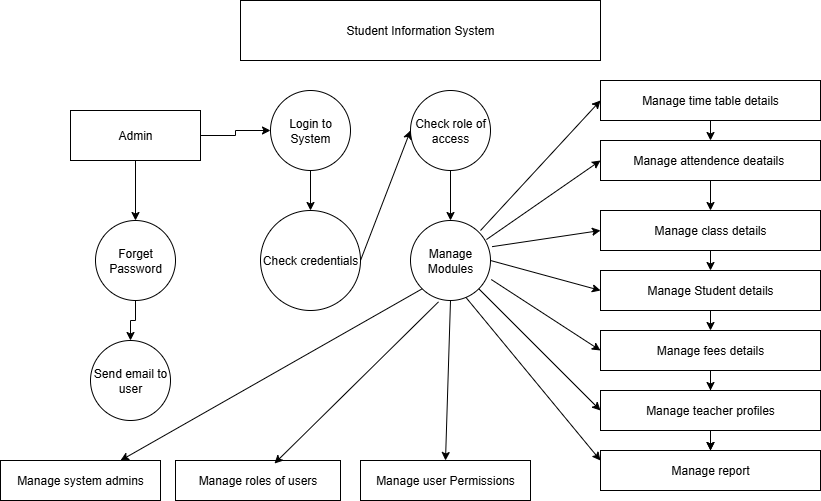

The diagram above was exported from draw.io. Its source (the exported page's mxGraphModel, read from the mxfile embedded in the PNG):
<mxGraphModel dx="1042" dy="562" grid="1" gridSize="10" guides="1" tooltips="1" connect="1" arrows="1" fold="1" page="1" pageScale="1" pageWidth="850" pageHeight="1100" math="0" shadow="0">
  <root>
    <mxCell id="0" />
    <mxCell id="1" parent="0" />
    <mxCell id="BSZ3SYM-Xn1JFEd4wDPR-1" value="Student Information System" style="rounded=0;whiteSpace=wrap;html=1;" vertex="1" parent="1">
      <mxGeometry x="240" y="30" width="360" height="60" as="geometry" />
    </mxCell>
    <mxCell id="BSZ3SYM-Xn1JFEd4wDPR-34" value="" style="edgeStyle=orthogonalEdgeStyle;rounded=0;orthogonalLoop=1;jettySize=auto;html=1;" edge="1" parent="1" source="BSZ3SYM-Xn1JFEd4wDPR-2" target="BSZ3SYM-Xn1JFEd4wDPR-5">
      <mxGeometry relative="1" as="geometry" />
    </mxCell>
    <mxCell id="BSZ3SYM-Xn1JFEd4wDPR-55" value="" style="edgeStyle=orthogonalEdgeStyle;rounded=0;orthogonalLoop=1;jettySize=auto;html=1;" edge="1" parent="1" source="BSZ3SYM-Xn1JFEd4wDPR-2" target="BSZ3SYM-Xn1JFEd4wDPR-3">
      <mxGeometry relative="1" as="geometry" />
    </mxCell>
    <mxCell id="BSZ3SYM-Xn1JFEd4wDPR-2" value="Admin" style="rounded=0;whiteSpace=wrap;html=1;" vertex="1" parent="1">
      <mxGeometry x="70" y="140" width="130" height="50" as="geometry" />
    </mxCell>
    <mxCell id="BSZ3SYM-Xn1JFEd4wDPR-3" value="Login to System" style="ellipse;whiteSpace=wrap;html=1;aspect=fixed;" vertex="1" parent="1">
      <mxGeometry x="270" y="120" width="80" height="80" as="geometry" />
    </mxCell>
    <mxCell id="BSZ3SYM-Xn1JFEd4wDPR-4" value="Check role of access" style="ellipse;whiteSpace=wrap;html=1;aspect=fixed;" vertex="1" parent="1">
      <mxGeometry x="410" y="120" width="80" height="80" as="geometry" />
    </mxCell>
    <mxCell id="BSZ3SYM-Xn1JFEd4wDPR-42" value="" style="edgeStyle=orthogonalEdgeStyle;rounded=0;orthogonalLoop=1;jettySize=auto;html=1;" edge="1" parent="1" source="BSZ3SYM-Xn1JFEd4wDPR-5" target="BSZ3SYM-Xn1JFEd4wDPR-41">
      <mxGeometry relative="1" as="geometry" />
    </mxCell>
    <mxCell id="BSZ3SYM-Xn1JFEd4wDPR-5" value="Forget Password" style="ellipse;whiteSpace=wrap;html=1;aspect=fixed;" vertex="1" parent="1">
      <mxGeometry x="95" y="250" width="80" height="80" as="geometry" />
    </mxCell>
    <mxCell id="BSZ3SYM-Xn1JFEd4wDPR-6" value="Check credentials" style="ellipse;whiteSpace=wrap;html=1;aspect=fixed;" vertex="1" parent="1">
      <mxGeometry x="260" y="240" width="100" height="100" as="geometry" />
    </mxCell>
    <mxCell id="BSZ3SYM-Xn1JFEd4wDPR-7" value="Manage Modules" style="ellipse;whiteSpace=wrap;html=1;aspect=fixed;" vertex="1" parent="1">
      <mxGeometry x="410" y="250" width="80" height="80" as="geometry" />
    </mxCell>
    <mxCell id="BSZ3SYM-Xn1JFEd4wDPR-8" value="Manage time table details" style="rounded=0;whiteSpace=wrap;html=1;" vertex="1" parent="1">
      <mxGeometry x="600" y="110" width="220" height="40" as="geometry" />
    </mxCell>
    <mxCell id="BSZ3SYM-Xn1JFEd4wDPR-9" value="Manage attendence deatails&amp;nbsp;" style="rounded=0;whiteSpace=wrap;html=1;" vertex="1" parent="1">
      <mxGeometry x="600" y="170" width="220" height="40" as="geometry" />
    </mxCell>
    <mxCell id="BSZ3SYM-Xn1JFEd4wDPR-21" style="edgeStyle=orthogonalEdgeStyle;rounded=0;orthogonalLoop=1;jettySize=auto;html=1;exitX=0.5;exitY=0;exitDx=0;exitDy=0;" edge="1" parent="1" source="BSZ3SYM-Xn1JFEd4wDPR-10">
      <mxGeometry relative="1" as="geometry">
        <mxPoint x="720" y="250" as="targetPoint" />
      </mxGeometry>
    </mxCell>
    <mxCell id="BSZ3SYM-Xn1JFEd4wDPR-10" value="&lt;div&gt;&lt;br&gt;&lt;/div&gt;&lt;div&gt;Manage class details&lt;/div&gt;&lt;div&gt;&lt;br&gt;&lt;/div&gt;" style="rounded=0;whiteSpace=wrap;html=1;" vertex="1" parent="1">
      <mxGeometry x="600" y="240" width="220" height="40" as="geometry" />
    </mxCell>
    <mxCell id="BSZ3SYM-Xn1JFEd4wDPR-11" value="Manage Student details" style="rounded=0;whiteSpace=wrap;html=1;" vertex="1" parent="1">
      <mxGeometry x="600" y="300" width="220" height="40" as="geometry" />
    </mxCell>
    <mxCell id="BSZ3SYM-Xn1JFEd4wDPR-25" value="" style="edgeStyle=orthogonalEdgeStyle;rounded=0;orthogonalLoop=1;jettySize=auto;html=1;" edge="1" parent="1" source="BSZ3SYM-Xn1JFEd4wDPR-14" target="BSZ3SYM-Xn1JFEd4wDPR-17">
      <mxGeometry relative="1" as="geometry" />
    </mxCell>
    <mxCell id="BSZ3SYM-Xn1JFEd4wDPR-14" value="Manage fees details" style="rounded=0;whiteSpace=wrap;html=1;" vertex="1" parent="1">
      <mxGeometry x="600" y="360" width="220" height="40" as="geometry" />
    </mxCell>
    <mxCell id="BSZ3SYM-Xn1JFEd4wDPR-24" value="" style="edgeStyle=orthogonalEdgeStyle;rounded=0;orthogonalLoop=1;jettySize=auto;html=1;" edge="1" parent="1" source="BSZ3SYM-Xn1JFEd4wDPR-16" target="BSZ3SYM-Xn1JFEd4wDPR-17">
      <mxGeometry relative="1" as="geometry" />
    </mxCell>
    <mxCell id="BSZ3SYM-Xn1JFEd4wDPR-16" value="Manage teacher profiles" style="rounded=0;whiteSpace=wrap;html=1;" vertex="1" parent="1">
      <mxGeometry x="600" y="420" width="220" height="40" as="geometry" />
    </mxCell>
    <mxCell id="BSZ3SYM-Xn1JFEd4wDPR-17" value="Manage report" style="rounded=0;whiteSpace=wrap;html=1;" vertex="1" parent="1">
      <mxGeometry x="600" y="480" width="220" height="40" as="geometry" />
    </mxCell>
    <mxCell id="BSZ3SYM-Xn1JFEd4wDPR-18" value="Manage system admins" style="rounded=0;whiteSpace=wrap;html=1;" vertex="1" parent="1">
      <mxGeometry y="490" width="160" height="40" as="geometry" />
    </mxCell>
    <mxCell id="BSZ3SYM-Xn1JFEd4wDPR-19" value="Manage roles of users" style="rounded=0;whiteSpace=wrap;html=1;" vertex="1" parent="1">
      <mxGeometry x="175" y="490" width="165" height="40" as="geometry" />
    </mxCell>
    <mxCell id="BSZ3SYM-Xn1JFEd4wDPR-20" value="Manage user Permissions" style="rounded=0;whiteSpace=wrap;html=1;" vertex="1" parent="1">
      <mxGeometry x="360" y="490" width="170" height="40" as="geometry" />
    </mxCell>
    <mxCell id="BSZ3SYM-Xn1JFEd4wDPR-27" value="" style="endArrow=classic;html=1;rounded=0;exitX=0.5;exitY=1;exitDx=0;exitDy=0;" edge="1" parent="1" source="BSZ3SYM-Xn1JFEd4wDPR-9" target="BSZ3SYM-Xn1JFEd4wDPR-10">
      <mxGeometry width="50" height="50" relative="1" as="geometry">
        <mxPoint x="400" y="330" as="sourcePoint" />
        <mxPoint x="450" y="280" as="targetPoint" />
      </mxGeometry>
    </mxCell>
    <mxCell id="BSZ3SYM-Xn1JFEd4wDPR-28" value="" style="endArrow=classic;html=1;rounded=0;exitX=0.5;exitY=1;exitDx=0;exitDy=0;" edge="1" parent="1" source="BSZ3SYM-Xn1JFEd4wDPR-8" target="BSZ3SYM-Xn1JFEd4wDPR-9">
      <mxGeometry width="50" height="50" relative="1" as="geometry">
        <mxPoint x="400" y="330" as="sourcePoint" />
        <mxPoint x="450" y="280" as="targetPoint" />
      </mxGeometry>
    </mxCell>
    <mxCell id="BSZ3SYM-Xn1JFEd4wDPR-29" value="" style="endArrow=classic;html=1;rounded=0;exitX=0.5;exitY=1;exitDx=0;exitDy=0;" edge="1" parent="1" source="BSZ3SYM-Xn1JFEd4wDPR-10" target="BSZ3SYM-Xn1JFEd4wDPR-11">
      <mxGeometry width="50" height="50" relative="1" as="geometry">
        <mxPoint x="520" y="390" as="sourcePoint" />
        <mxPoint x="260" y="390" as="targetPoint" />
      </mxGeometry>
    </mxCell>
    <mxCell id="BSZ3SYM-Xn1JFEd4wDPR-30" value="" style="endArrow=classic;html=1;rounded=0;exitX=0.5;exitY=1;exitDx=0;exitDy=0;entryX=0.5;entryY=0;entryDx=0;entryDy=0;" edge="1" parent="1" source="BSZ3SYM-Xn1JFEd4wDPR-11" target="BSZ3SYM-Xn1JFEd4wDPR-14">
      <mxGeometry width="50" height="50" relative="1" as="geometry">
        <mxPoint x="400" y="330" as="sourcePoint" />
        <mxPoint x="450" y="280" as="targetPoint" />
      </mxGeometry>
    </mxCell>
    <mxCell id="BSZ3SYM-Xn1JFEd4wDPR-31" value="" style="endArrow=classic;html=1;rounded=0;exitX=0.5;exitY=1;exitDx=0;exitDy=0;entryX=0.5;entryY=0;entryDx=0;entryDy=0;" edge="1" parent="1" source="BSZ3SYM-Xn1JFEd4wDPR-14" target="BSZ3SYM-Xn1JFEd4wDPR-16">
      <mxGeometry width="50" height="50" relative="1" as="geometry">
        <mxPoint x="400" y="330" as="sourcePoint" />
        <mxPoint x="450" y="280" as="targetPoint" />
      </mxGeometry>
    </mxCell>
    <mxCell id="BSZ3SYM-Xn1JFEd4wDPR-32" value="" style="endArrow=classic;html=1;rounded=0;exitX=0.5;exitY=1;exitDx=0;exitDy=0;" edge="1" parent="1" source="BSZ3SYM-Xn1JFEd4wDPR-4" target="BSZ3SYM-Xn1JFEd4wDPR-7">
      <mxGeometry width="50" height="50" relative="1" as="geometry">
        <mxPoint x="400" y="330" as="sourcePoint" />
        <mxPoint x="450" y="280" as="targetPoint" />
      </mxGeometry>
    </mxCell>
    <mxCell id="BSZ3SYM-Xn1JFEd4wDPR-33" value="" style="endArrow=classic;html=1;rounded=0;exitX=0.5;exitY=1;exitDx=0;exitDy=0;" edge="1" parent="1" source="BSZ3SYM-Xn1JFEd4wDPR-3" target="BSZ3SYM-Xn1JFEd4wDPR-6">
      <mxGeometry width="50" height="50" relative="1" as="geometry">
        <mxPoint x="400" y="330" as="sourcePoint" />
        <mxPoint x="450" y="280" as="targetPoint" />
      </mxGeometry>
    </mxCell>
    <mxCell id="BSZ3SYM-Xn1JFEd4wDPR-37" value="" style="endArrow=classic;html=1;rounded=0;exitX=1;exitY=0.5;exitDx=0;exitDy=0;entryX=0;entryY=0.5;entryDx=0;entryDy=0;" edge="1" parent="1" source="BSZ3SYM-Xn1JFEd4wDPR-6" target="BSZ3SYM-Xn1JFEd4wDPR-4">
      <mxGeometry width="50" height="50" relative="1" as="geometry">
        <mxPoint x="400" y="330" as="sourcePoint" />
        <mxPoint x="450" y="280" as="targetPoint" />
      </mxGeometry>
    </mxCell>
    <mxCell id="BSZ3SYM-Xn1JFEd4wDPR-41" value="Send email to user" style="ellipse;whiteSpace=wrap;html=1;aspect=fixed;" vertex="1" parent="1">
      <mxGeometry x="90" y="370" width="80" height="80" as="geometry" />
    </mxCell>
    <mxCell id="BSZ3SYM-Xn1JFEd4wDPR-43" value="" style="endArrow=classic;html=1;rounded=0;entryX=0;entryY=0.25;entryDx=0;entryDy=0;exitX=0.69;exitY=0.958;exitDx=0;exitDy=0;exitPerimeter=0;" edge="1" parent="1" source="BSZ3SYM-Xn1JFEd4wDPR-7" target="BSZ3SYM-Xn1JFEd4wDPR-17">
      <mxGeometry width="50" height="50" relative="1" as="geometry">
        <mxPoint x="400" y="330" as="sourcePoint" />
        <mxPoint x="450" y="280" as="targetPoint" />
      </mxGeometry>
    </mxCell>
    <mxCell id="BSZ3SYM-Xn1JFEd4wDPR-44" value="" style="endArrow=classic;html=1;rounded=0;entryX=0;entryY=0.5;entryDx=0;entryDy=0;exitX=1;exitY=1;exitDx=0;exitDy=0;" edge="1" parent="1" source="BSZ3SYM-Xn1JFEd4wDPR-7" target="BSZ3SYM-Xn1JFEd4wDPR-16">
      <mxGeometry width="50" height="50" relative="1" as="geometry">
        <mxPoint x="400" y="330" as="sourcePoint" />
        <mxPoint x="450" y="280" as="targetPoint" />
      </mxGeometry>
    </mxCell>
    <mxCell id="BSZ3SYM-Xn1JFEd4wDPR-45" value="" style="endArrow=classic;html=1;rounded=0;entryX=0;entryY=0.5;entryDx=0;entryDy=0;exitX=1.01;exitY=0.738;exitDx=0;exitDy=0;exitPerimeter=0;" edge="1" parent="1" source="BSZ3SYM-Xn1JFEd4wDPR-7" target="BSZ3SYM-Xn1JFEd4wDPR-14">
      <mxGeometry width="50" height="50" relative="1" as="geometry">
        <mxPoint x="400" y="330" as="sourcePoint" />
        <mxPoint x="450" y="280" as="targetPoint" />
      </mxGeometry>
    </mxCell>
    <mxCell id="BSZ3SYM-Xn1JFEd4wDPR-46" value="" style="endArrow=classic;html=1;rounded=0;entryX=0;entryY=0.5;entryDx=0;entryDy=0;exitX=1;exitY=0.5;exitDx=0;exitDy=0;" edge="1" parent="1" source="BSZ3SYM-Xn1JFEd4wDPR-7" target="BSZ3SYM-Xn1JFEd4wDPR-11">
      <mxGeometry width="50" height="50" relative="1" as="geometry">
        <mxPoint x="400" y="330" as="sourcePoint" />
        <mxPoint x="450" y="280" as="targetPoint" />
      </mxGeometry>
    </mxCell>
    <mxCell id="BSZ3SYM-Xn1JFEd4wDPR-47" value="" style="endArrow=classic;html=1;rounded=0;entryX=0;entryY=0.5;entryDx=0;entryDy=0;exitX=1.02;exitY=0.327;exitDx=0;exitDy=0;exitPerimeter=0;" edge="1" parent="1" source="BSZ3SYM-Xn1JFEd4wDPR-7" target="BSZ3SYM-Xn1JFEd4wDPR-10">
      <mxGeometry width="50" height="50" relative="1" as="geometry">
        <mxPoint x="400" y="330" as="sourcePoint" />
        <mxPoint x="450" y="280" as="targetPoint" />
      </mxGeometry>
    </mxCell>
    <mxCell id="BSZ3SYM-Xn1JFEd4wDPR-48" value="" style="endArrow=classic;html=1;rounded=0;entryX=0;entryY=0.5;entryDx=0;entryDy=0;exitX=0.95;exitY=0.238;exitDx=0;exitDy=0;exitPerimeter=0;" edge="1" parent="1" source="BSZ3SYM-Xn1JFEd4wDPR-7" target="BSZ3SYM-Xn1JFEd4wDPR-9">
      <mxGeometry width="50" height="50" relative="1" as="geometry">
        <mxPoint x="400" y="330" as="sourcePoint" />
        <mxPoint x="450" y="280" as="targetPoint" />
      </mxGeometry>
    </mxCell>
    <mxCell id="BSZ3SYM-Xn1JFEd4wDPR-49" value="" style="endArrow=classic;html=1;rounded=0;entryX=0;entryY=0.5;entryDx=0;entryDy=0;exitX=0.875;exitY=0.125;exitDx=0;exitDy=0;exitPerimeter=0;" edge="1" parent="1" source="BSZ3SYM-Xn1JFEd4wDPR-7" target="BSZ3SYM-Xn1JFEd4wDPR-8">
      <mxGeometry width="50" height="50" relative="1" as="geometry">
        <mxPoint x="400" y="330" as="sourcePoint" />
        <mxPoint x="450" y="280" as="targetPoint" />
      </mxGeometry>
    </mxCell>
    <mxCell id="BSZ3SYM-Xn1JFEd4wDPR-50" value="" style="endArrow=classic;html=1;rounded=0;entryX=0.5;entryY=0;entryDx=0;entryDy=0;exitX=0.5;exitY=1;exitDx=0;exitDy=0;" edge="1" parent="1" source="BSZ3SYM-Xn1JFEd4wDPR-7" target="BSZ3SYM-Xn1JFEd4wDPR-20">
      <mxGeometry width="50" height="50" relative="1" as="geometry">
        <mxPoint x="400" y="330" as="sourcePoint" />
        <mxPoint x="450" y="280" as="targetPoint" />
      </mxGeometry>
    </mxCell>
    <mxCell id="BSZ3SYM-Xn1JFEd4wDPR-51" value="" style="endArrow=classic;html=1;rounded=0;entryX=0.6;entryY=0.075;entryDx=0;entryDy=0;entryPerimeter=0;exitX=0.35;exitY=1.017;exitDx=0;exitDy=0;exitPerimeter=0;" edge="1" parent="1" source="BSZ3SYM-Xn1JFEd4wDPR-7" target="BSZ3SYM-Xn1JFEd4wDPR-19">
      <mxGeometry width="50" height="50" relative="1" as="geometry">
        <mxPoint x="400" y="330" as="sourcePoint" />
        <mxPoint x="450" y="280" as="targetPoint" />
      </mxGeometry>
    </mxCell>
    <mxCell id="BSZ3SYM-Xn1JFEd4wDPR-52" value="" style="endArrow=classic;html=1;rounded=0;entryX=0.75;entryY=0;entryDx=0;entryDy=0;exitX=0;exitY=1;exitDx=0;exitDy=0;" edge="1" parent="1" source="BSZ3SYM-Xn1JFEd4wDPR-7" target="BSZ3SYM-Xn1JFEd4wDPR-18">
      <mxGeometry width="50" height="50" relative="1" as="geometry">
        <mxPoint x="400" y="330" as="sourcePoint" />
        <mxPoint x="450" y="280" as="targetPoint" />
      </mxGeometry>
    </mxCell>
  </root>
</mxGraphModel>